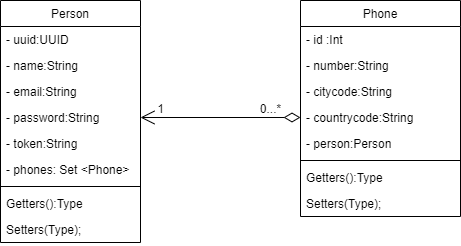

The diagram above was exported from draw.io. Its source (the exported page's mxGraphModel, read from the mxfile embedded in the PNG):
<mxGraphModel dx="854" dy="419" grid="1" gridSize="10" guides="1" tooltips="1" connect="1" arrows="1" fold="1" page="1" pageScale="1" pageWidth="827" pageHeight="1169" math="0" shadow="0">
  <root>
    <mxCell id="WIyWlLk6GJQsqaUBKTNV-0" />
    <mxCell id="WIyWlLk6GJQsqaUBKTNV-1" parent="WIyWlLk6GJQsqaUBKTNV-0" />
    <mxCell id="zkfFHV4jXpPFQw0GAbJ--17" value="Phone" style="swimlane;fontStyle=0;align=center;verticalAlign=top;childLayout=stackLayout;horizontal=1;startSize=26;horizontalStack=0;resizeParent=1;resizeLast=0;collapsible=1;marginBottom=0;rounded=0;shadow=0;strokeWidth=1;" parent="WIyWlLk6GJQsqaUBKTNV-1" vertex="1">
      <mxGeometry x="370" y="130" width="160" height="216" as="geometry">
        <mxRectangle x="550" y="140" width="160" height="26" as="alternateBounds" />
      </mxGeometry>
    </mxCell>
    <mxCell id="zkfFHV4jXpPFQw0GAbJ--18" value="- id :Int" style="text;align=left;verticalAlign=top;spacingLeft=4;spacingRight=4;overflow=hidden;rotatable=0;points=[[0,0.5],[1,0.5]];portConstraint=eastwest;" parent="zkfFHV4jXpPFQw0GAbJ--17" vertex="1">
      <mxGeometry y="26" width="160" height="26" as="geometry" />
    </mxCell>
    <mxCell id="zkfFHV4jXpPFQw0GAbJ--19" value="- number:String" style="text;align=left;verticalAlign=top;spacingLeft=4;spacingRight=4;overflow=hidden;rotatable=0;points=[[0,0.5],[1,0.5]];portConstraint=eastwest;rounded=0;shadow=0;html=0;" parent="zkfFHV4jXpPFQw0GAbJ--17" vertex="1">
      <mxGeometry y="52" width="160" height="26" as="geometry" />
    </mxCell>
    <mxCell id="zkfFHV4jXpPFQw0GAbJ--20" value="- citycode:String" style="text;align=left;verticalAlign=top;spacingLeft=4;spacingRight=4;overflow=hidden;rotatable=0;points=[[0,0.5],[1,0.5]];portConstraint=eastwest;rounded=0;shadow=0;html=0;" parent="zkfFHV4jXpPFQw0GAbJ--17" vertex="1">
      <mxGeometry y="78" width="160" height="26" as="geometry" />
    </mxCell>
    <mxCell id="zkfFHV4jXpPFQw0GAbJ--21" value="- countrycode:String" style="text;align=left;verticalAlign=top;spacingLeft=4;spacingRight=4;overflow=hidden;rotatable=0;points=[[0,0.5],[1,0.5]];portConstraint=eastwest;rounded=0;shadow=0;html=0;" parent="zkfFHV4jXpPFQw0GAbJ--17" vertex="1">
      <mxGeometry y="104" width="160" height="26" as="geometry" />
    </mxCell>
    <mxCell id="zkfFHV4jXpPFQw0GAbJ--22" value="- person:Person" style="text;align=left;verticalAlign=top;spacingLeft=4;spacingRight=4;overflow=hidden;rotatable=0;points=[[0,0.5],[1,0.5]];portConstraint=eastwest;rounded=0;shadow=0;html=0;" parent="zkfFHV4jXpPFQw0GAbJ--17" vertex="1">
      <mxGeometry y="130" width="160" height="26" as="geometry" />
    </mxCell>
    <mxCell id="zkfFHV4jXpPFQw0GAbJ--23" value="" style="line;html=1;strokeWidth=1;align=left;verticalAlign=middle;spacingTop=-1;spacingLeft=3;spacingRight=3;rotatable=0;labelPosition=right;points=[];portConstraint=eastwest;" parent="zkfFHV4jXpPFQw0GAbJ--17" vertex="1">
      <mxGeometry y="156" width="160" height="8" as="geometry" />
    </mxCell>
    <mxCell id="zkfFHV4jXpPFQw0GAbJ--24" value="Getters():Type" style="text;align=left;verticalAlign=top;spacingLeft=4;spacingRight=4;overflow=hidden;rotatable=0;points=[[0,0.5],[1,0.5]];portConstraint=eastwest;" parent="zkfFHV4jXpPFQw0GAbJ--17" vertex="1">
      <mxGeometry y="164" width="160" height="26" as="geometry" />
    </mxCell>
    <mxCell id="zkfFHV4jXpPFQw0GAbJ--25" value="Setters(Type);" style="text;align=left;verticalAlign=top;spacingLeft=4;spacingRight=4;overflow=hidden;rotatable=0;points=[[0,0.5],[1,0.5]];portConstraint=eastwest;" parent="zkfFHV4jXpPFQw0GAbJ--17" vertex="1">
      <mxGeometry y="190" width="160" height="26" as="geometry" />
    </mxCell>
    <mxCell id="1c0FXuUEvzZ5FUDjUluc-41" value="" style="endArrow=open;html=1;endSize=12;startArrow=diamondThin;startSize=14;startFill=0;edgeStyle=orthogonalEdgeStyle;align=left;verticalAlign=bottom;entryX=1;entryY=0.5;entryDx=0;entryDy=0;" edge="1" parent="WIyWlLk6GJQsqaUBKTNV-1" target="1c0FXuUEvzZ5FUDjUluc-9">
      <mxGeometry x="-0.619" relative="1" as="geometry">
        <mxPoint x="370" y="247" as="sourcePoint" />
        <mxPoint x="480" y="260" as="targetPoint" />
        <Array as="points" />
        <mxPoint as="offset" />
      </mxGeometry>
    </mxCell>
    <mxCell id="1c0FXuUEvzZ5FUDjUluc-44" value="1" style="text;html=1;align=center;verticalAlign=middle;resizable=0;points=[];autosize=1;" vertex="1" parent="WIyWlLk6GJQsqaUBKTNV-1">
      <mxGeometry x="220" y="228" width="20" height="20" as="geometry" />
    </mxCell>
    <mxCell id="1c0FXuUEvzZ5FUDjUluc-46" value="0...*" style="text;html=1;align=center;verticalAlign=middle;resizable=0;points=[];autosize=1;" vertex="1" parent="WIyWlLk6GJQsqaUBKTNV-1">
      <mxGeometry x="320" y="228" width="40" height="20" as="geometry" />
    </mxCell>
    <mxCell id="zkfFHV4jXpPFQw0GAbJ--0" value="Person" style="swimlane;fontStyle=0;align=center;verticalAlign=top;childLayout=stackLayout;horizontal=1;startSize=26;horizontalStack=0;resizeParent=1;resizeLast=0;collapsible=1;marginBottom=0;rounded=0;shadow=0;strokeWidth=1;" parent="WIyWlLk6GJQsqaUBKTNV-1" vertex="1">
      <mxGeometry x="70" y="130" width="140" height="242" as="geometry">
        <mxRectangle x="230" y="140" width="160" height="26" as="alternateBounds" />
      </mxGeometry>
    </mxCell>
    <mxCell id="zkfFHV4jXpPFQw0GAbJ--1" value="- uuid:UUID&#10;" style="text;align=left;verticalAlign=top;spacingLeft=4;spacingRight=4;overflow=hidden;rotatable=0;points=[[0,0.5],[1,0.5]];portConstraint=eastwest;" parent="zkfFHV4jXpPFQw0GAbJ--0" vertex="1">
      <mxGeometry y="26" width="140" height="26" as="geometry" />
    </mxCell>
    <mxCell id="zkfFHV4jXpPFQw0GAbJ--2" value="- name:String&#10;" style="text;align=left;verticalAlign=top;spacingLeft=4;spacingRight=4;overflow=hidden;rotatable=0;points=[[0,0.5],[1,0.5]];portConstraint=eastwest;rounded=0;shadow=0;html=0;" parent="zkfFHV4jXpPFQw0GAbJ--0" vertex="1">
      <mxGeometry y="52" width="140" height="26" as="geometry" />
    </mxCell>
    <mxCell id="1c0FXuUEvzZ5FUDjUluc-8" value="- email:String&#10;" style="text;align=left;verticalAlign=top;spacingLeft=4;spacingRight=4;overflow=hidden;rotatable=0;points=[[0,0.5],[1,0.5]];portConstraint=eastwest;rounded=0;shadow=0;html=0;" vertex="1" parent="zkfFHV4jXpPFQw0GAbJ--0">
      <mxGeometry y="78" width="140" height="26" as="geometry" />
    </mxCell>
    <mxCell id="1c0FXuUEvzZ5FUDjUluc-9" value="- password:String&#10;" style="text;align=left;verticalAlign=top;spacingLeft=4;spacingRight=4;overflow=hidden;rotatable=0;points=[[0,0.5],[1,0.5]];portConstraint=eastwest;rounded=0;shadow=0;html=0;" vertex="1" parent="zkfFHV4jXpPFQw0GAbJ--0">
      <mxGeometry y="104" width="140" height="26" as="geometry" />
    </mxCell>
    <mxCell id="1c0FXuUEvzZ5FUDjUluc-10" value="- token:String&#10;" style="text;align=left;verticalAlign=top;spacingLeft=4;spacingRight=4;overflow=hidden;rotatable=0;points=[[0,0.5],[1,0.5]];portConstraint=eastwest;rounded=0;shadow=0;html=0;" vertex="1" parent="zkfFHV4jXpPFQw0GAbJ--0">
      <mxGeometry y="130" width="140" height="26" as="geometry" />
    </mxCell>
    <mxCell id="1c0FXuUEvzZ5FUDjUluc-11" value="- phones: Set &lt;Phone&gt;&#10;" style="text;align=left;verticalAlign=top;spacingLeft=4;spacingRight=4;overflow=hidden;rotatable=0;points=[[0,0.5],[1,0.5]];portConstraint=eastwest;rounded=0;shadow=0;html=0;" vertex="1" parent="zkfFHV4jXpPFQw0GAbJ--0">
      <mxGeometry y="156" width="140" height="26" as="geometry" />
    </mxCell>
    <mxCell id="zkfFHV4jXpPFQw0GAbJ--4" value="" style="line;html=1;strokeWidth=1;align=left;verticalAlign=middle;spacingTop=-1;spacingLeft=3;spacingRight=3;rotatable=0;labelPosition=right;points=[];portConstraint=eastwest;" parent="zkfFHV4jXpPFQw0GAbJ--0" vertex="1">
      <mxGeometry y="182" width="140" height="8" as="geometry" />
    </mxCell>
    <mxCell id="1c0FXuUEvzZ5FUDjUluc-12" value="Getters():Type" style="text;align=left;verticalAlign=top;spacingLeft=4;spacingRight=4;overflow=hidden;rotatable=0;points=[[0,0.5],[1,0.5]];portConstraint=eastwest;" vertex="1" parent="zkfFHV4jXpPFQw0GAbJ--0">
      <mxGeometry y="190" width="140" height="26" as="geometry" />
    </mxCell>
    <mxCell id="1c0FXuUEvzZ5FUDjUluc-13" value="Setters(Type);" style="text;align=left;verticalAlign=top;spacingLeft=4;spacingRight=4;overflow=hidden;rotatable=0;points=[[0,0.5],[1,0.5]];portConstraint=eastwest;" vertex="1" parent="zkfFHV4jXpPFQw0GAbJ--0">
      <mxGeometry y="216" width="140" height="26" as="geometry" />
    </mxCell>
  </root>
</mxGraphModel>